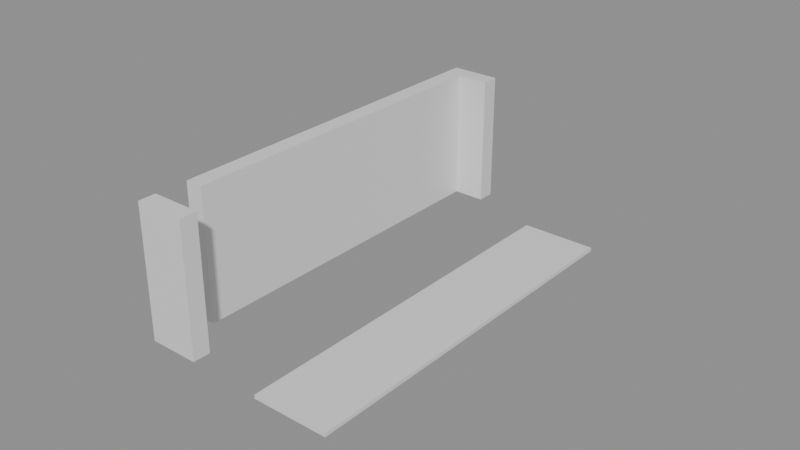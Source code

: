 # Source: building_lego.blend  (saved by Blender 5.0.119; exported with 4.5.12 LTS)
import bpy
from mathutils import Matrix  # noqa: F401  (used for matrix-valued properties, if any)

bpy.ops.wm.read_factory_settings(use_empty=True)
scene = bpy.context.scene
scene.name = 'Scene'

# ---- collections
col_01_paredes_externas = bpy.data.collections.new('01_Paredes_Externas'); scene.collection.children.link(col_01_paredes_externas)
col_03_pisos_escadas = bpy.data.collections.new('03_Pisos_Escadas'); scene.collection.children.link(col_03_pisos_escadas)

# ---- materials (node trees are filled in below, after node groups)
mat_mat_parede_externa = bpy.data.materials.new('Mat_Parede_Externa')
mat_mat_pisos = bpy.data.materials.new('Mat_Pisos')

# ---- material node trees
mat_mat_parede_externa.use_nodes = True; mat_mat_parede_externa.node_tree.nodes.clear()
_N = mat_mat_parede_externa.node_tree.nodes; _L = mat_mat_parede_externa.node_tree.links
n0 = _N.new('ShaderNodeBsdfPrincipled'); n0.name = 'BSDF - Pré-fundamentado'; n0.location = (-200, 100)
n1 = _N.new('ShaderNodeOutputMaterial'); n1.name = 'Saída de material'; n1.location = (200, 100)
_L.new(n0.outputs[0], n1.inputs[0])
n1.is_active_output = True
mat_mat_pisos.use_nodes = True; mat_mat_pisos.node_tree.nodes.clear()
_N = mat_mat_pisos.node_tree.nodes; _L = mat_mat_pisos.node_tree.links
n0 = _N.new('ShaderNodeBsdfPrincipled'); n0.name = 'BSDF - Pré-fundamentado'; n0.location = (-200, 100)
n1 = _N.new('ShaderNodeOutputMaterial'); n1.name = 'Saída de material'; n1.location = (200, 100)
_L.new(n0.outputs[0], n1.inputs[0])
n1.is_active_output = True

# ---- meshes
me_bloco_dungeon_wall_4551_1343_z0 = bpy.data.meshes.new('Bloco_dungeon_wall_4551_1343_z0')
me_bloco_dungeon_wall_4551_1343_z0.from_pydata([(-0.5, -0.175, -1.32), (0.5, -0.175, -1.32), (0.5, 0.175, -1.32), (-0.5, 0.175, -1.32), (-0.5, -0.175, 1.32), (0.5, -0.175, 1.32), (0.5, 0.175, 1.32), (-0.5, 0.175, 1.32)], [], [(0, 1, 2, 3), (4, 7, 6, 5), (0, 4, 5, 1), (2, 6, 7, 3), (0, 3, 7, 4), (1, 5, 6, 2)])
me_bloco_dungeon_wall_4551_1343_z0.materials.append(mat_mat_parede_externa)
me_bloco_dungeon_wall_4551_1343_z0.update()
me_bloco_dungeon_wall_4551_1351_z0 = bpy.data.meshes.new('Bloco_dungeon_wall_4551_1351_z0')
me_bloco_dungeon_wall_4551_1351_z0.from_pydata([(-0.5, -0.175, -1.32), (0.5, -0.175, -1.32), (0.5, 0.175, -1.32), (-0.5, 0.175, -1.32), (-0.5, -0.175, 1.32), (0.5, -0.175, 1.32), (0.5, 0.175, 1.32), (-0.5, 0.175, 1.32)], [], [(0, 1, 2, 3), (4, 7, 6, 5), (0, 4, 5, 1), (2, 6, 7, 3), (0, 3, 7, 4), (1, 5, 6, 2)])
me_bloco_dungeon_wall_4551_1351_z0.materials.append(mat_mat_parede_externa)
me_bloco_dungeon_wall_4551_1351_z0.update()
me_bloco_dungeon_wall_4551_1344_z0 = bpy.data.meshes.new('Bloco_dungeon_wall_4551_1344_z0')
me_bloco_dungeon_wall_4551_1344_z0.from_pydata([(-0.175, -0.5, -1.32), (0.175, -0.5, -1.32), (0.175, 0.5, -1.32), (-0.175, 0.5, -1.32), (-0.175, -0.5, 1.32), (0.175, -0.5, 1.32), (0.175, 0.5, 1.32), (-0.175, 0.5, 1.32)], [], [(0, 1, 2, 3), (4, 7, 6, 5), (0, 4, 5, 1), (2, 6, 7, 3), (0, 3, 7, 4), (1, 5, 6, 2)])
me_bloco_dungeon_wall_4551_1344_z0.materials.append(mat_mat_parede_externa)
me_bloco_dungeon_wall_4551_1344_z0.update()
me_bloco_dungeon_wall_4551_1345_z0 = bpy.data.meshes.new('Bloco_dungeon_wall_4551_1345_z0')
me_bloco_dungeon_wall_4551_1345_z0.from_pydata([(-0.175, -0.5, -1.32), (0.175, -0.5, -1.32), (0.175, 0.5, -1.32), (-0.175, 0.5, -1.32), (-0.175, -0.5, 1.32), (0.175, -0.5, 1.32), (0.175, 0.5, 1.32), (-0.175, 0.5, 1.32)], [], [(0, 1, 2, 3), (4, 7, 6, 5), (0, 4, 5, 1), (2, 6, 7, 3), (0, 3, 7, 4), (1, 5, 6, 2)])
me_bloco_dungeon_wall_4551_1345_z0.materials.append(mat_mat_parede_externa)
me_bloco_dungeon_wall_4551_1345_z0.update()
me_bloco_dungeon_wall_4551_1346_z0 = bpy.data.meshes.new('Bloco_dungeon_wall_4551_1346_z0')
me_bloco_dungeon_wall_4551_1346_z0.from_pydata([(-0.175, -0.5, -1.32), (0.175, -0.5, -1.32), (0.175, 0.5, -1.32), (-0.175, 0.5, -1.32), (-0.175, -0.5, 1.32), (0.175, -0.5, 1.32), (0.175, 0.5, 1.32), (-0.175, 0.5, 1.32)], [], [(0, 1, 2, 3), (4, 7, 6, 5), (0, 4, 5, 1), (2, 6, 7, 3), (0, 3, 7, 4), (1, 5, 6, 2)])
me_bloco_dungeon_wall_4551_1346_z0.materials.append(mat_mat_parede_externa)
me_bloco_dungeon_wall_4551_1346_z0.update()
me_bloco_dungeon_wall_4551_1347_z0 = bpy.data.meshes.new('Bloco_dungeon_wall_4551_1347_z0')
me_bloco_dungeon_wall_4551_1347_z0.from_pydata([(-0.175, -0.5, -1.32), (0.175, -0.5, -1.32), (0.175, 0.5, -1.32), (-0.175, 0.5, -1.32), (-0.175, -0.5, 1.32), (0.175, -0.5, 1.32), (0.175, 0.5, 1.32), (-0.175, 0.5, 1.32)], [], [(0, 1, 2, 3), (4, 7, 6, 5), (0, 4, 5, 1), (2, 6, 7, 3), (0, 3, 7, 4), (1, 5, 6, 2)])
me_bloco_dungeon_wall_4551_1347_z0.materials.append(mat_mat_parede_externa)
me_bloco_dungeon_wall_4551_1347_z0.update()
me_bloco_dungeon_wall_4551_1348_z0 = bpy.data.meshes.new('Bloco_dungeon_wall_4551_1348_z0')
me_bloco_dungeon_wall_4551_1348_z0.from_pydata([(-0.175, -0.5, -1.32), (0.175, -0.5, -1.32), (0.175, 0.5, -1.32), (-0.175, 0.5, -1.32), (-0.175, -0.5, 1.32), (0.175, -0.5, 1.32), (0.175, 0.5, 1.32), (-0.175, 0.5, 1.32)], [], [(0, 1, 2, 3), (4, 7, 6, 5), (0, 4, 5, 1), (2, 6, 7, 3), (0, 3, 7, 4), (1, 5, 6, 2)])
me_bloco_dungeon_wall_4551_1348_z0.materials.append(mat_mat_parede_externa)
me_bloco_dungeon_wall_4551_1348_z0.update()
me_bloco_dungeon_wall_4551_1349_z0 = bpy.data.meshes.new('Bloco_dungeon_wall_4551_1349_z0')
me_bloco_dungeon_wall_4551_1349_z0.from_pydata([(-0.175, -0.5, -1.32), (0.175, -0.5, -1.32), (0.175, 0.5, -1.32), (-0.175, 0.5, -1.32), (-0.175, -0.5, 1.32), (0.175, -0.5, 1.32), (0.175, 0.5, 1.32), (-0.175, 0.5, 1.32)], [], [(0, 1, 2, 3), (4, 7, 6, 5), (0, 4, 5, 1), (2, 6, 7, 3), (0, 3, 7, 4), (1, 5, 6, 2)])
me_bloco_dungeon_wall_4551_1349_z0.materials.append(mat_mat_parede_externa)
me_bloco_dungeon_wall_4551_1349_z0.update()
me_bloco_dungeon_wall_4551_1350_z0 = bpy.data.meshes.new('Bloco_dungeon_wall_4551_1350_z0')
me_bloco_dungeon_wall_4551_1350_z0.from_pydata([(-0.175, -0.5, -1.32), (0.175, -0.5, -1.32), (0.175, 0.5, -1.32), (-0.175, 0.5, -1.32), (-0.175, -0.5, 1.32), (0.175, -0.5, 1.32), (0.175, 0.5, 1.32), (-0.175, 0.5, 1.32)], [], [(0, 1, 2, 3), (4, 7, 6, 5), (0, 4, 5, 1), (2, 6, 7, 3), (0, 3, 7, 4), (1, 5, 6, 2)])
me_bloco_dungeon_wall_4551_1350_z0.materials.append(mat_mat_parede_externa)
me_bloco_dungeon_wall_4551_1350_z0.update()
me_piso_cave_floor_4550_1346_z_27 = bpy.data.meshes.new('Piso_cave_floor_4550_1346_z-27')
me_piso_cave_floor_4550_1346_z_27.from_pydata([(-0.5, -0.5, -0.05), (0.5, -0.5, -0.05), (0.5, 0.5, -0.05), (-0.5, 0.5, -0.05), (-0.5, -0.5, 0.05), (0.5, -0.5, 0.05), (0.5, 0.5, 0.05), (-0.5, 0.5, 0.05)], [], [(0, 1, 2, 3), (4, 7, 6, 5), (0, 4, 5, 1), (2, 6, 7, 3), (0, 3, 7, 4), (1, 5, 6, 2)])
me_piso_cave_floor_4550_1346_z_27.materials.append(mat_mat_pisos)
me_piso_cave_floor_4550_1346_z_27.update()
me_piso_cave_floor_4551_1346_z_27 = bpy.data.meshes.new('Piso_cave_floor_4551_1346_z-27')
me_piso_cave_floor_4551_1346_z_27.from_pydata([(-0.5, -0.5, -0.05), (0.5, -0.5, -0.05), (0.5, 0.5, -0.05), (-0.5, 0.5, -0.05), (-0.5, -0.5, 0.05), (0.5, -0.5, 0.05), (0.5, 0.5, 0.05), (-0.5, 0.5, 0.05)], [], [(0, 1, 2, 3), (4, 7, 6, 5), (0, 4, 5, 1), (2, 6, 7, 3), (0, 3, 7, 4), (1, 5, 6, 2)])
me_piso_cave_floor_4551_1346_z_27.materials.append(mat_mat_pisos)
me_piso_cave_floor_4551_1346_z_27.update()
me_piso_cave_floor_4550_1347_z_27 = bpy.data.meshes.new('Piso_cave_floor_4550_1347_z-27')
me_piso_cave_floor_4550_1347_z_27.from_pydata([(-0.5, -0.5, -0.05), (0.5, -0.5, -0.05), (0.5, 0.5, -0.05), (-0.5, 0.5, -0.05), (-0.5, -0.5, 0.05), (0.5, -0.5, 0.05), (0.5, 0.5, 0.05), (-0.5, 0.5, 0.05)], [], [(0, 1, 2, 3), (4, 7, 6, 5), (0, 4, 5, 1), (2, 6, 7, 3), (0, 3, 7, 4), (1, 5, 6, 2)])
me_piso_cave_floor_4550_1347_z_27.materials.append(mat_mat_pisos)
me_piso_cave_floor_4550_1347_z_27.update()
me_piso_cave_floor_4551_1347_z_27 = bpy.data.meshes.new('Piso_cave_floor_4551_1347_z-27')
me_piso_cave_floor_4551_1347_z_27.from_pydata([(-0.5, -0.5, -0.05), (0.5, -0.5, -0.05), (0.5, 0.5, -0.05), (-0.5, 0.5, -0.05), (-0.5, -0.5, 0.05), (0.5, -0.5, 0.05), (0.5, 0.5, 0.05), (-0.5, 0.5, 0.05)], [], [(0, 1, 2, 3), (4, 7, 6, 5), (0, 4, 5, 1), (2, 6, 7, 3), (0, 3, 7, 4), (1, 5, 6, 2)])
me_piso_cave_floor_4551_1347_z_27.materials.append(mat_mat_pisos)
me_piso_cave_floor_4551_1347_z_27.update()
me_piso_cave_floor_4550_1348_z_27 = bpy.data.meshes.new('Piso_cave_floor_4550_1348_z-27')
me_piso_cave_floor_4550_1348_z_27.from_pydata([(-0.5, -0.5, -0.05), (0.5, -0.5, -0.05), (0.5, 0.5, -0.05), (-0.5, 0.5, -0.05), (-0.5, -0.5, 0.05), (0.5, -0.5, 0.05), (0.5, 0.5, 0.05), (-0.5, 0.5, 0.05)], [], [(0, 1, 2, 3), (4, 7, 6, 5), (0, 4, 5, 1), (2, 6, 7, 3), (0, 3, 7, 4), (1, 5, 6, 2)])
me_piso_cave_floor_4550_1348_z_27.materials.append(mat_mat_pisos)
me_piso_cave_floor_4550_1348_z_27.update()
me_piso_cave_floor_4551_1348_z_27 = bpy.data.meshes.new('Piso_cave_floor_4551_1348_z-27')
me_piso_cave_floor_4551_1348_z_27.from_pydata([(-0.5, -0.5, -0.05), (0.5, -0.5, -0.05), (0.5, 0.5, -0.05), (-0.5, 0.5, -0.05), (-0.5, -0.5, 0.05), (0.5, -0.5, 0.05), (0.5, 0.5, 0.05), (-0.5, 0.5, 0.05)], [], [(0, 1, 2, 3), (4, 7, 6, 5), (0, 4, 5, 1), (2, 6, 7, 3), (0, 3, 7, 4), (1, 5, 6, 2)])
me_piso_cave_floor_4551_1348_z_27.materials.append(mat_mat_pisos)
me_piso_cave_floor_4551_1348_z_27.update()
me_piso_cave_floor_4550_1349_z_27 = bpy.data.meshes.new('Piso_cave_floor_4550_1349_z-27')
me_piso_cave_floor_4550_1349_z_27.from_pydata([(-0.5, -0.5, -0.05), (0.5, -0.5, -0.05), (0.5, 0.5, -0.05), (-0.5, 0.5, -0.05), (-0.5, -0.5, 0.05), (0.5, -0.5, 0.05), (0.5, 0.5, 0.05), (-0.5, 0.5, 0.05)], [], [(0, 1, 2, 3), (4, 7, 6, 5), (0, 4, 5, 1), (2, 6, 7, 3), (0, 3, 7, 4), (1, 5, 6, 2)])
me_piso_cave_floor_4550_1349_z_27.materials.append(mat_mat_pisos)
me_piso_cave_floor_4550_1349_z_27.update()
me_piso_cave_floor_4551_1349_z_27 = bpy.data.meshes.new('Piso_cave_floor_4551_1349_z-27')
me_piso_cave_floor_4551_1349_z_27.from_pydata([(-0.5, -0.5, -0.05), (0.5, -0.5, -0.05), (0.5, 0.5, -0.05), (-0.5, 0.5, -0.05), (-0.5, -0.5, 0.05), (0.5, -0.5, 0.05), (0.5, 0.5, 0.05), (-0.5, 0.5, 0.05)], [], [(0, 1, 2, 3), (4, 7, 6, 5), (0, 4, 5, 1), (2, 6, 7, 3), (0, 3, 7, 4), (1, 5, 6, 2)])
me_piso_cave_floor_4551_1349_z_27.materials.append(mat_mat_pisos)
me_piso_cave_floor_4551_1349_z_27.update()
me_piso_cave_floor_4550_1350_z_27 = bpy.data.meshes.new('Piso_cave_floor_4550_1350_z-27')
me_piso_cave_floor_4550_1350_z_27.from_pydata([(-0.5, -0.5, -0.05), (0.5, -0.5, -0.05), (0.5, 0.5, -0.05), (-0.5, 0.5, -0.05), (-0.5, -0.5, 0.05), (0.5, -0.5, 0.05), (0.5, 0.5, 0.05), (-0.5, 0.5, 0.05)], [], [(0, 1, 2, 3), (4, 7, 6, 5), (0, 4, 5, 1), (2, 6, 7, 3), (0, 3, 7, 4), (1, 5, 6, 2)])
me_piso_cave_floor_4550_1350_z_27.materials.append(mat_mat_pisos)
me_piso_cave_floor_4550_1350_z_27.update()
me_piso_cave_floor_4551_1350_z_27 = bpy.data.meshes.new('Piso_cave_floor_4551_1350_z-27')
me_piso_cave_floor_4551_1350_z_27.from_pydata([(-0.5, -0.5, -0.05), (0.5, -0.5, -0.05), (0.5, 0.5, -0.05), (-0.5, 0.5, -0.05), (-0.5, -0.5, 0.05), (0.5, -0.5, 0.05), (0.5, 0.5, 0.05), (-0.5, 0.5, 0.05)], [], [(0, 1, 2, 3), (4, 7, 6, 5), (0, 4, 5, 1), (2, 6, 7, 3), (0, 3, 7, 4), (1, 5, 6, 2)])
me_piso_cave_floor_4551_1350_z_27.materials.append(mat_mat_pisos)
me_piso_cave_floor_4551_1350_z_27.update()
me_piso_cave_floor_4550_1351_z_27 = bpy.data.meshes.new('Piso_cave_floor_4550_1351_z-27')
me_piso_cave_floor_4550_1351_z_27.from_pydata([(-0.5, -0.5, -0.05), (0.5, -0.5, -0.05), (0.5, 0.5, -0.05), (-0.5, 0.5, -0.05), (-0.5, -0.5, 0.05), (0.5, -0.5, 0.05), (0.5, 0.5, 0.05), (-0.5, 0.5, 0.05)], [], [(0, 1, 2, 3), (4, 7, 6, 5), (0, 4, 5, 1), (2, 6, 7, 3), (0, 3, 7, 4), (1, 5, 6, 2)])
me_piso_cave_floor_4550_1351_z_27.materials.append(mat_mat_pisos)
me_piso_cave_floor_4550_1351_z_27.update()
me_piso_cave_floor_4551_1351_z_27 = bpy.data.meshes.new('Piso_cave_floor_4551_1351_z-27')
me_piso_cave_floor_4551_1351_z_27.from_pydata([(-0.5, -0.5, -0.05), (0.5, -0.5, -0.05), (0.5, 0.5, -0.05), (-0.5, 0.5, -0.05), (-0.5, -0.5, 0.05), (0.5, -0.5, 0.05), (0.5, 0.5, 0.05), (-0.5, 0.5, 0.05)], [], [(0, 1, 2, 3), (4, 7, 6, 5), (0, 4, 5, 1), (2, 6, 7, 3), (0, 3, 7, 4), (1, 5, 6, 2)])
me_piso_cave_floor_4551_1351_z_27.materials.append(mat_mat_pisos)
me_piso_cave_floor_4551_1351_z_27.update()
me_piso_cave_floor_4550_1352_z_27 = bpy.data.meshes.new('Piso_cave_floor_4550_1352_z-27')
me_piso_cave_floor_4550_1352_z_27.from_pydata([(-0.5, -0.5, -0.05), (0.5, -0.5, -0.05), (0.5, 0.5, -0.05), (-0.5, 0.5, -0.05), (-0.5, -0.5, 0.05), (0.5, -0.5, 0.05), (0.5, 0.5, 0.05), (-0.5, 0.5, 0.05)], [], [(0, 1, 2, 3), (4, 7, 6, 5), (0, 4, 5, 1), (2, 6, 7, 3), (0, 3, 7, 4), (1, 5, 6, 2)])
me_piso_cave_floor_4550_1352_z_27.materials.append(mat_mat_pisos)
me_piso_cave_floor_4550_1352_z_27.update()
me_piso_cave_floor_4551_1352_z_27 = bpy.data.meshes.new('Piso_cave_floor_4551_1352_z-27')
me_piso_cave_floor_4551_1352_z_27.from_pydata([(-0.5, -0.5, -0.05), (0.5, -0.5, -0.05), (0.5, 0.5, -0.05), (-0.5, 0.5, -0.05), (-0.5, -0.5, 0.05), (0.5, -0.5, 0.05), (0.5, 0.5, 0.05), (-0.5, 0.5, 0.05)], [], [(0, 1, 2, 3), (4, 7, 6, 5), (0, 4, 5, 1), (2, 6, 7, 3), (0, 3, 7, 4), (1, 5, 6, 2)])
me_piso_cave_floor_4551_1352_z_27.materials.append(mat_mat_pisos)
me_piso_cave_floor_4551_1352_z_27.update()
me_piso_cave_floor_4550_1353_z_27 = bpy.data.meshes.new('Piso_cave_floor_4550_1353_z-27')
me_piso_cave_floor_4550_1353_z_27.from_pydata([(-0.5, -0.5, -0.05), (0.5, -0.5, -0.05), (0.5, 0.5, -0.05), (-0.5, 0.5, -0.05), (-0.5, -0.5, 0.05), (0.5, -0.5, 0.05), (0.5, 0.5, 0.05), (-0.5, 0.5, 0.05)], [], [(0, 1, 2, 3), (4, 7, 6, 5), (0, 4, 5, 1), (2, 6, 7, 3), (0, 3, 7, 4), (1, 5, 6, 2)])
me_piso_cave_floor_4550_1353_z_27.materials.append(mat_mat_pisos)
me_piso_cave_floor_4550_1353_z_27.update()
me_piso_cave_floor_4551_1353_z_27 = bpy.data.meshes.new('Piso_cave_floor_4551_1353_z-27')
me_piso_cave_floor_4551_1353_z_27.from_pydata([(-0.5, -0.5, -0.05), (0.5, -0.5, -0.05), (0.5, 0.5, -0.05), (-0.5, 0.5, -0.05), (-0.5, -0.5, 0.05), (0.5, -0.5, 0.05), (0.5, 0.5, 0.05), (-0.5, 0.5, 0.05)], [], [(0, 1, 2, 3), (4, 7, 6, 5), (0, 4, 5, 1), (2, 6, 7, 3), (0, 3, 7, 4), (1, 5, 6, 2)])
me_piso_cave_floor_4551_1353_z_27.materials.append(mat_mat_pisos)
me_piso_cave_floor_4551_1353_z_27.update()
me_piso_cave_floor_4550_1354_z_27 = bpy.data.meshes.new('Piso_cave_floor_4550_1354_z-27')
me_piso_cave_floor_4550_1354_z_27.from_pydata([(-0.5, -0.5, -0.05), (0.5, -0.5, -0.05), (0.5, 0.5, -0.05), (-0.5, 0.5, -0.05), (-0.5, -0.5, 0.05), (0.5, -0.5, 0.05), (0.5, 0.5, 0.05), (-0.5, 0.5, 0.05)], [], [(0, 1, 2, 3), (4, 7, 6, 5), (0, 4, 5, 1), (2, 6, 7, 3), (0, 3, 7, 4), (1, 5, 6, 2)])
me_piso_cave_floor_4550_1354_z_27.materials.append(mat_mat_pisos)
me_piso_cave_floor_4550_1354_z_27.update()
me_piso_cave_floor_4551_1354_z_27 = bpy.data.meshes.new('Piso_cave_floor_4551_1354_z-27')
me_piso_cave_floor_4551_1354_z_27.from_pydata([(-0.5, -0.5, -0.05), (0.5, -0.5, -0.05), (0.5, 0.5, -0.05), (-0.5, 0.5, -0.05), (-0.5, -0.5, 0.05), (0.5, -0.5, 0.05), (0.5, 0.5, 0.05), (-0.5, 0.5, 0.05)], [], [(0, 1, 2, 3), (4, 7, 6, 5), (0, 4, 5, 1), (2, 6, 7, 3), (0, 3, 7, 4), (1, 5, 6, 2)])
me_piso_cave_floor_4551_1354_z_27.materials.append(mat_mat_pisos)
me_piso_cave_floor_4551_1354_z_27.update()
me_piso_cave_floor_4550_1355_z_27 = bpy.data.meshes.new('Piso_cave_floor_4550_1355_z-27')
me_piso_cave_floor_4550_1355_z_27.from_pydata([(-0.5, -0.5, -0.05), (0.5, -0.5, -0.05), (0.5, 0.5, -0.05), (-0.5, 0.5, -0.05), (-0.5, -0.5, 0.05), (0.5, -0.5, 0.05), (0.5, 0.5, 0.05), (-0.5, 0.5, 0.05)], [], [(0, 1, 2, 3), (4, 7, 6, 5), (0, 4, 5, 1), (2, 6, 7, 3), (0, 3, 7, 4), (1, 5, 6, 2)])
me_piso_cave_floor_4550_1355_z_27.materials.append(mat_mat_pisos)
me_piso_cave_floor_4550_1355_z_27.update()
me_piso_cave_floor_4551_1355_z_27 = bpy.data.meshes.new('Piso_cave_floor_4551_1355_z-27')
me_piso_cave_floor_4551_1355_z_27.from_pydata([(-0.5, -0.5, -0.05), (0.5, -0.5, -0.05), (0.5, 0.5, -0.05), (-0.5, 0.5, -0.05), (-0.5, -0.5, 0.05), (0.5, -0.5, 0.05), (0.5, 0.5, 0.05), (-0.5, 0.5, 0.05)], [], [(0, 1, 2, 3), (4, 7, 6, 5), (0, 4, 5, 1), (2, 6, 7, 3), (0, 3, 7, 4), (1, 5, 6, 2)])
me_piso_cave_floor_4551_1355_z_27.materials.append(mat_mat_pisos)
me_piso_cave_floor_4551_1355_z_27.update()

# ---- objects
ob_parede_externa_norte_y1343_x4551_4551 = bpy.data.objects.new('Parede_Externa_Norte_Y1343_X4551_4551', None)
ob_bloco_dungeon_wall_4551_1343_z0 = bpy.data.objects.new('Bloco_dungeon_wall_4551_1343_z0', me_bloco_dungeon_wall_4551_1343_z0)
ob_parede_externa_sul_y1351_x4551_4551 = bpy.data.objects.new('Parede_Externa_Sul_Y1351_X4551_4551', None)
ob_bloco_dungeon_wall_4551_1351_z0 = bpy.data.objects.new('Bloco_dungeon_wall_4551_1351_z0', me_bloco_dungeon_wall_4551_1351_z0)
ob_parede_externa_oeste_x4551_y1344_1350 = bpy.data.objects.new('Parede_Externa_Oeste_X4551_Y1344_1350', None)
ob_bloco_dungeon_wall_4551_1344_z0 = bpy.data.objects.new('Bloco_dungeon_wall_4551_1344_z0', me_bloco_dungeon_wall_4551_1344_z0)
ob_bloco_dungeon_wall_4551_1345_z0 = bpy.data.objects.new('Bloco_dungeon_wall_4551_1345_z0', me_bloco_dungeon_wall_4551_1345_z0)
ob_bloco_dungeon_wall_4551_1346_z0 = bpy.data.objects.new('Bloco_dungeon_wall_4551_1346_z0', me_bloco_dungeon_wall_4551_1346_z0)
ob_bloco_dungeon_wall_4551_1347_z0 = bpy.data.objects.new('Bloco_dungeon_wall_4551_1347_z0', me_bloco_dungeon_wall_4551_1347_z0)
ob_bloco_dungeon_wall_4551_1348_z0 = bpy.data.objects.new('Bloco_dungeon_wall_4551_1348_z0', me_bloco_dungeon_wall_4551_1348_z0)
ob_bloco_dungeon_wall_4551_1349_z0 = bpy.data.objects.new('Bloco_dungeon_wall_4551_1349_z0', me_bloco_dungeon_wall_4551_1349_z0)
ob_bloco_dungeon_wall_4551_1350_z0 = bpy.data.objects.new('Bloco_dungeon_wall_4551_1350_z0', me_bloco_dungeon_wall_4551_1350_z0)
ob_pisos_lajes = bpy.data.objects.new('Pisos_Lajes', None)
ob_piso_cave_floor_4550_1346_z_27 = bpy.data.objects.new('Piso_cave_floor_4550_1346_z-27', me_piso_cave_floor_4550_1346_z_27)
ob_piso_cave_floor_4551_1346_z_27 = bpy.data.objects.new('Piso_cave_floor_4551_1346_z-27', me_piso_cave_floor_4551_1346_z_27)
ob_piso_cave_floor_4550_1347_z_27 = bpy.data.objects.new('Piso_cave_floor_4550_1347_z-27', me_piso_cave_floor_4550_1347_z_27)
ob_piso_cave_floor_4551_1347_z_27 = bpy.data.objects.new('Piso_cave_floor_4551_1347_z-27', me_piso_cave_floor_4551_1347_z_27)
ob_piso_cave_floor_4550_1348_z_27 = bpy.data.objects.new('Piso_cave_floor_4550_1348_z-27', me_piso_cave_floor_4550_1348_z_27)
ob_piso_cave_floor_4551_1348_z_27 = bpy.data.objects.new('Piso_cave_floor_4551_1348_z-27', me_piso_cave_floor_4551_1348_z_27)
ob_piso_cave_floor_4550_1349_z_27 = bpy.data.objects.new('Piso_cave_floor_4550_1349_z-27', me_piso_cave_floor_4550_1349_z_27)
ob_piso_cave_floor_4551_1349_z_27 = bpy.data.objects.new('Piso_cave_floor_4551_1349_z-27', me_piso_cave_floor_4551_1349_z_27)
ob_piso_cave_floor_4550_1350_z_27 = bpy.data.objects.new('Piso_cave_floor_4550_1350_z-27', me_piso_cave_floor_4550_1350_z_27)
ob_piso_cave_floor_4551_1350_z_27 = bpy.data.objects.new('Piso_cave_floor_4551_1350_z-27', me_piso_cave_floor_4551_1350_z_27)
ob_piso_cave_floor_4550_1351_z_27 = bpy.data.objects.new('Piso_cave_floor_4550_1351_z-27', me_piso_cave_floor_4550_1351_z_27)
ob_piso_cave_floor_4551_1351_z_27 = bpy.data.objects.new('Piso_cave_floor_4551_1351_z-27', me_piso_cave_floor_4551_1351_z_27)
ob_piso_cave_floor_4550_1352_z_27 = bpy.data.objects.new('Piso_cave_floor_4550_1352_z-27', me_piso_cave_floor_4550_1352_z_27)
ob_piso_cave_floor_4551_1352_z_27 = bpy.data.objects.new('Piso_cave_floor_4551_1352_z-27', me_piso_cave_floor_4551_1352_z_27)
ob_piso_cave_floor_4550_1353_z_27 = bpy.data.objects.new('Piso_cave_floor_4550_1353_z-27', me_piso_cave_floor_4550_1353_z_27)
ob_piso_cave_floor_4551_1353_z_27 = bpy.data.objects.new('Piso_cave_floor_4551_1353_z-27', me_piso_cave_floor_4551_1353_z_27)
ob_piso_cave_floor_4550_1354_z_27 = bpy.data.objects.new('Piso_cave_floor_4550_1354_z-27', me_piso_cave_floor_4550_1354_z_27)
ob_piso_cave_floor_4551_1354_z_27 = bpy.data.objects.new('Piso_cave_floor_4551_1354_z-27', me_piso_cave_floor_4551_1354_z_27)
ob_piso_cave_floor_4550_1355_z_27 = bpy.data.objects.new('Piso_cave_floor_4550_1355_z-27', me_piso_cave_floor_4550_1355_z_27)
ob_piso_cave_floor_4551_1355_z_27 = bpy.data.objects.new('Piso_cave_floor_4551_1355_z-27', me_piso_cave_floor_4551_1355_z_27)

# ---- transforms, parenting, visibility, modifiers, constraints
ob_parede_externa_norte_y1343_x4551_4551.location = (0.5, -6.0, 3.24)
ob_parede_externa_norte_y1343_x4551_4551.empty_display_type = 'CUBE'
ob_bloco_dungeon_wall_4551_1343_z0.parent = ob_parede_externa_norte_y1343_x4551_4551
ob_bloco_dungeon_wall_4551_1343_z0.matrix_parent_inverse = Matrix(((1.0, -0.0, 0.0, -0.5), (-0.0, 1.0, -0.0, 6.0), (0.0, -0.0, 1.0, -3.24), (-0.0, 0.0, -0.0, 1.0)))
ob_bloco_dungeon_wall_4551_1343_z0.location = (0.5, -6.325, 4.56)
ob_parede_externa_sul_y1351_x4551_4551.location = (0.5, 2.0, 3.24)
ob_parede_externa_sul_y1351_x4551_4551.empty_display_type = 'CUBE'
ob_bloco_dungeon_wall_4551_1351_z0.parent = ob_parede_externa_sul_y1351_x4551_4551
ob_bloco_dungeon_wall_4551_1351_z0.matrix_parent_inverse = Matrix(((1.0, -0.0, 0.0, -0.5), (-0.0, 1.0, -0.0, -2.0), (0.0, -0.0, 1.0, -3.24), (-0.0, 0.0, -0.0, 1.0)))
ob_bloco_dungeon_wall_4551_1351_z0.location = (0.5, 1.675, 4.56)
ob_parede_externa_oeste_x4551_y1344_1350.location = (0.5, -2.0, 3.24)
ob_parede_externa_oeste_x4551_y1344_1350.empty_display_type = 'CUBE'
ob_bloco_dungeon_wall_4551_1344_z0.parent = ob_parede_externa_oeste_x4551_y1344_1350
ob_bloco_dungeon_wall_4551_1344_z0.matrix_parent_inverse = Matrix(((1.0, -0.0, 0.0, -0.5), (-0.0, 1.0, -0.0, 2.0), (0.0, -0.0, 1.0, -3.24), (-0.0, 0.0, -0.0, 1.0)))
ob_bloco_dungeon_wall_4551_1344_z0.location = (0.175, -5.0, 4.56)
ob_bloco_dungeon_wall_4551_1345_z0.parent = ob_parede_externa_oeste_x4551_y1344_1350
ob_bloco_dungeon_wall_4551_1345_z0.matrix_parent_inverse = Matrix(((1.0, -0.0, 0.0, -0.5), (-0.0, 1.0, -0.0, 2.0), (0.0, -0.0, 1.0, -3.24), (-0.0, 0.0, -0.0, 1.0)))
ob_bloco_dungeon_wall_4551_1345_z0.location = (0.175, -4.0, 4.56)
ob_bloco_dungeon_wall_4551_1346_z0.parent = ob_parede_externa_oeste_x4551_y1344_1350
ob_bloco_dungeon_wall_4551_1346_z0.matrix_parent_inverse = Matrix(((1.0, -0.0, 0.0, -0.5), (-0.0, 1.0, -0.0, 2.0), (0.0, -0.0, 1.0, -3.24), (-0.0, 0.0, -0.0, 1.0)))
ob_bloco_dungeon_wall_4551_1346_z0.location = (0.175, -3.0, 4.56)
ob_bloco_dungeon_wall_4551_1347_z0.parent = ob_parede_externa_oeste_x4551_y1344_1350
ob_bloco_dungeon_wall_4551_1347_z0.matrix_parent_inverse = Matrix(((1.0, -0.0, 0.0, -0.5), (-0.0, 1.0, -0.0, 2.0), (0.0, -0.0, 1.0, -3.24), (-0.0, 0.0, -0.0, 1.0)))
ob_bloco_dungeon_wall_4551_1347_z0.location = (0.175, -2.0, 4.56)
ob_bloco_dungeon_wall_4551_1348_z0.parent = ob_parede_externa_oeste_x4551_y1344_1350
ob_bloco_dungeon_wall_4551_1348_z0.matrix_parent_inverse = Matrix(((1.0, -0.0, 0.0, -0.5), (-0.0, 1.0, -0.0, 2.0), (0.0, -0.0, 1.0, -3.24), (-0.0, 0.0, -0.0, 1.0)))
ob_bloco_dungeon_wall_4551_1348_z0.location = (0.175, -1.0, 4.56)
ob_bloco_dungeon_wall_4551_1349_z0.parent = ob_parede_externa_oeste_x4551_y1344_1350
ob_bloco_dungeon_wall_4551_1349_z0.matrix_parent_inverse = Matrix(((1.0, -0.0, 0.0, -0.5), (-0.0, 1.0, -0.0, 2.0), (0.0, -0.0, 1.0, -3.24), (-0.0, 0.0, -0.0, 1.0)))
ob_bloco_dungeon_wall_4551_1349_z0.location = (0.175, 0.0, 4.56)
ob_bloco_dungeon_wall_4551_1350_z0.parent = ob_parede_externa_oeste_x4551_y1344_1350
ob_bloco_dungeon_wall_4551_1350_z0.matrix_parent_inverse = Matrix(((1.0, -0.0, 0.0, -0.5), (-0.0, 1.0, -0.0, 2.0), (0.0, -0.0, 1.0, -3.24), (-0.0, 0.0, -0.0, 1.0)))
ob_bloco_dungeon_wall_4551_1350_z0.location = (0.175, 1.0, 4.56)
ob_pisos_lajes.location = (0.0, 0.0, 0.0)
ob_pisos_lajes.empty_display_type = 'CUBE'
ob_piso_cave_floor_4550_1346_z_27.parent = ob_pisos_lajes
ob_piso_cave_floor_4550_1346_z_27.location = (-0.5, -3.0, -0.05)
ob_piso_cave_floor_4551_1346_z_27.parent = ob_pisos_lajes
ob_piso_cave_floor_4551_1346_z_27.location = (0.5, -3.0, -0.05)
ob_piso_cave_floor_4550_1347_z_27.parent = ob_pisos_lajes
ob_piso_cave_floor_4550_1347_z_27.location = (-0.5, -2.0, -0.05)
ob_piso_cave_floor_4551_1347_z_27.parent = ob_pisos_lajes
ob_piso_cave_floor_4551_1347_z_27.location = (0.5, -2.0, -0.05)
ob_piso_cave_floor_4550_1348_z_27.parent = ob_pisos_lajes
ob_piso_cave_floor_4550_1348_z_27.location = (-0.5, -1.0, -0.05)
ob_piso_cave_floor_4551_1348_z_27.parent = ob_pisos_lajes
ob_piso_cave_floor_4551_1348_z_27.location = (0.5, -1.0, -0.05)
ob_piso_cave_floor_4550_1349_z_27.parent = ob_pisos_lajes
ob_piso_cave_floor_4550_1349_z_27.location = (-0.5, 0.0, -0.05)
ob_piso_cave_floor_4551_1349_z_27.parent = ob_pisos_lajes
ob_piso_cave_floor_4551_1349_z_27.location = (0.5, 0.0, -0.05)
ob_piso_cave_floor_4550_1350_z_27.parent = ob_pisos_lajes
ob_piso_cave_floor_4550_1350_z_27.location = (-0.5, 1.0, -0.05)
ob_piso_cave_floor_4551_1350_z_27.parent = ob_pisos_lajes
ob_piso_cave_floor_4551_1350_z_27.location = (0.5, 1.0, -0.05)
ob_piso_cave_floor_4550_1351_z_27.parent = ob_pisos_lajes
ob_piso_cave_floor_4550_1351_z_27.location = (-0.5, 2.0, -0.05)
ob_piso_cave_floor_4551_1351_z_27.parent = ob_pisos_lajes
ob_piso_cave_floor_4551_1351_z_27.location = (0.5, 2.0, -0.05)
ob_piso_cave_floor_4550_1352_z_27.parent = ob_pisos_lajes
ob_piso_cave_floor_4550_1352_z_27.location = (-0.5, 3.0, -0.05)
ob_piso_cave_floor_4551_1352_z_27.parent = ob_pisos_lajes
ob_piso_cave_floor_4551_1352_z_27.location = (0.5, 3.0, -0.05)
ob_piso_cave_floor_4550_1353_z_27.parent = ob_pisos_lajes
ob_piso_cave_floor_4550_1353_z_27.location = (-0.5, 4.0, -0.05)
ob_piso_cave_floor_4551_1353_z_27.parent = ob_pisos_lajes
ob_piso_cave_floor_4551_1353_z_27.location = (0.5, 4.0, -0.05)
ob_piso_cave_floor_4550_1354_z_27.parent = ob_pisos_lajes
ob_piso_cave_floor_4550_1354_z_27.location = (-0.5, 5.0, -0.05)
ob_piso_cave_floor_4551_1354_z_27.parent = ob_pisos_lajes
ob_piso_cave_floor_4551_1354_z_27.location = (0.5, 5.0, -0.05)
ob_piso_cave_floor_4550_1355_z_27.parent = ob_pisos_lajes
ob_piso_cave_floor_4550_1355_z_27.location = (-0.5, 6.0, -0.05)
ob_piso_cave_floor_4551_1355_z_27.parent = ob_pisos_lajes
ob_piso_cave_floor_4551_1355_z_27.location = (0.5, 6.0, -0.05)

# ---- collection membership
col_01_paredes_externas.objects.link(ob_parede_externa_norte_y1343_x4551_4551)
col_01_paredes_externas.objects.link(ob_bloco_dungeon_wall_4551_1343_z0)
col_01_paredes_externas.objects.link(ob_parede_externa_sul_y1351_x4551_4551)
col_01_paredes_externas.objects.link(ob_bloco_dungeon_wall_4551_1351_z0)
col_01_paredes_externas.objects.link(ob_parede_externa_oeste_x4551_y1344_1350)
col_01_paredes_externas.objects.link(ob_bloco_dungeon_wall_4551_1344_z0)
col_01_paredes_externas.objects.link(ob_bloco_dungeon_wall_4551_1345_z0)
col_01_paredes_externas.objects.link(ob_bloco_dungeon_wall_4551_1346_z0)
col_01_paredes_externas.objects.link(ob_bloco_dungeon_wall_4551_1347_z0)
col_01_paredes_externas.objects.link(ob_bloco_dungeon_wall_4551_1348_z0)
col_01_paredes_externas.objects.link(ob_bloco_dungeon_wall_4551_1349_z0)
col_01_paredes_externas.objects.link(ob_bloco_dungeon_wall_4551_1350_z0)
col_03_pisos_escadas.objects.link(ob_pisos_lajes)
col_03_pisos_escadas.objects.link(ob_piso_cave_floor_4550_1346_z_27)
col_03_pisos_escadas.objects.link(ob_piso_cave_floor_4551_1346_z_27)
col_03_pisos_escadas.objects.link(ob_piso_cave_floor_4550_1347_z_27)
col_03_pisos_escadas.objects.link(ob_piso_cave_floor_4551_1347_z_27)
col_03_pisos_escadas.objects.link(ob_piso_cave_floor_4550_1348_z_27)
col_03_pisos_escadas.objects.link(ob_piso_cave_floor_4551_1348_z_27)
col_03_pisos_escadas.objects.link(ob_piso_cave_floor_4550_1349_z_27)
col_03_pisos_escadas.objects.link(ob_piso_cave_floor_4551_1349_z_27)
col_03_pisos_escadas.objects.link(ob_piso_cave_floor_4550_1350_z_27)
col_03_pisos_escadas.objects.link(ob_piso_cave_floor_4551_1350_z_27)
col_03_pisos_escadas.objects.link(ob_piso_cave_floor_4550_1351_z_27)
col_03_pisos_escadas.objects.link(ob_piso_cave_floor_4551_1351_z_27)
col_03_pisos_escadas.objects.link(ob_piso_cave_floor_4550_1352_z_27)
col_03_pisos_escadas.objects.link(ob_piso_cave_floor_4551_1352_z_27)
col_03_pisos_escadas.objects.link(ob_piso_cave_floor_4550_1353_z_27)
col_03_pisos_escadas.objects.link(ob_piso_cave_floor_4551_1353_z_27)
col_03_pisos_escadas.objects.link(ob_piso_cave_floor_4550_1354_z_27)
col_03_pisos_escadas.objects.link(ob_piso_cave_floor_4551_1354_z_27)
col_03_pisos_escadas.objects.link(ob_piso_cave_floor_4550_1355_z_27)
col_03_pisos_escadas.objects.link(ob_piso_cave_floor_4551_1355_z_27)

# ---- scene / render settings (as saved in the file)
scene.frame_start = 1; scene.frame_end = 250; scene.frame_set(1)
scene.render.engine = 'BLENDER_EEVEE_NEXT'
scene.render.bake_bias = 0.0
scene.render.bake_samples = 0
scene.cycles.sampling_pattern = 'TABULATED_SOBOL'
scene.eevee.use_volume_custom_range = False
bpy.context.view_layer.update()

# ---- added for rendering (the .blend has no active camera and no usable light): camera, sun + grey world if the file has none
cam_auto = bpy.data.cameras.new('AutoCamera')
cam_auto.lens = 50.0
cam_auto.sensor_width = 36.0
cam_auto.clip_end = 1000.0
ob_auto_camera = bpy.data.objects.new('AutoCamera', cam_auto)
scene.collection.objects.link(ob_auto_camera)
ob_auto_camera.location = (13.3681, -16.0418, 13.5845)
ob_auto_camera.rotation_euler = (1.09748, -7.21219e-08, 0.694738)
scene.camera = ob_auto_camera
light_auto_sun = bpy.data.lights.new('AutoSun', 'SUN')
light_auto_sun.energy = 3.0
light_auto_sun.angle = 0.0523599
ob_auto_sun = bpy.data.objects.new('AutoSun', light_auto_sun)
scene.collection.objects.link(ob_auto_sun)
ob_auto_sun.rotation_euler = (0.872665, 0.174533, 0.523599)
if scene.world is None:
    world_auto = bpy.data.worlds.new('AutoWorld')
    world_auto.color = (0.3, 0.3, 0.3)
    scene.world = world_auto
bpy.context.view_layer.update()
